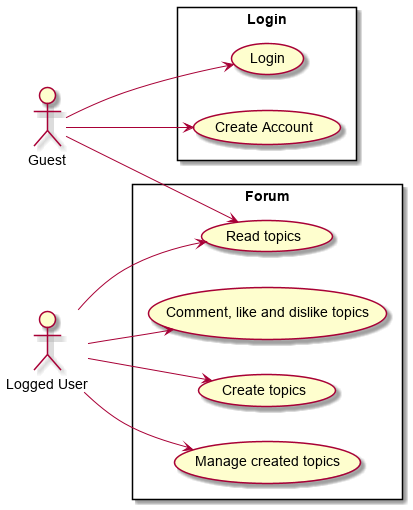

The diagram above was rendered by PlantUML. Its source (embedded in the PNG):
@startuml AW2_Forum_UseCase
left to right direction
skinparam packageStyle rectangle

actor Guest as g
actor "Logged User" as lu

rectangle Login {
  usecase "Login" as L1
  usecase "Create Account" as L2
}

rectangle Forum {
    usecase "Read topics" as F1
    usecase "Comment, like and dislike topics" as F2
    usecase "Create topics" as F3
    usecase "Manage created topics" as F4
}

g --> L1
g --> L2
g --> F1

lu --> F1
lu --> F2
lu --> F3
lu --> F4
@enduml